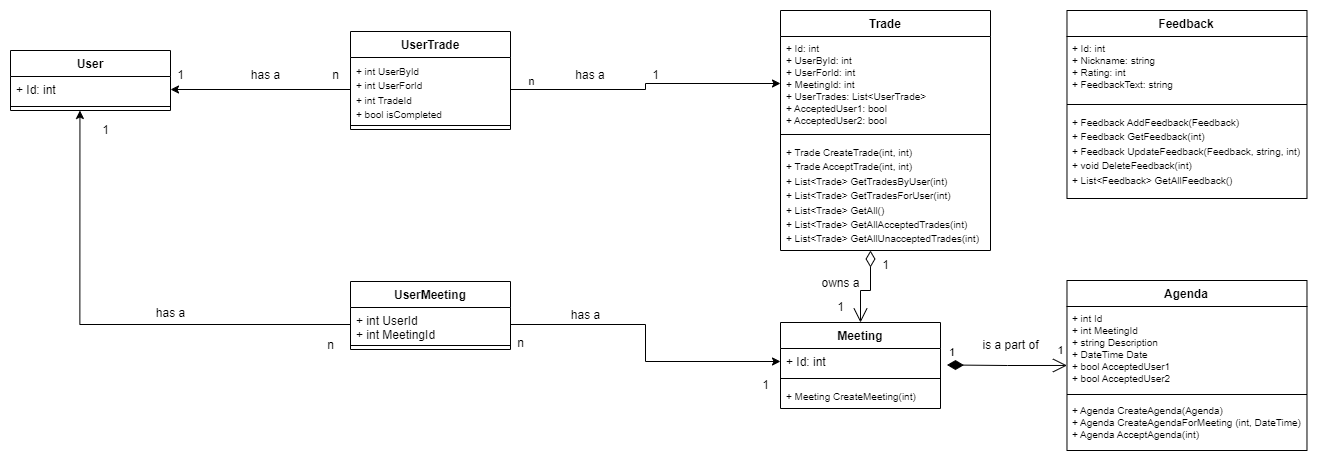

The diagram above was exported from draw.io. Its source (the exported page's mxGraphModel, read from the mxfile embedded in the PNG):
<mxGraphModel dx="543" dy="980" grid="1" gridSize="10" guides="1" tooltips="1" connect="1" arrows="1" fold="1" page="1" pageScale="1" pageWidth="850" pageHeight="1100" math="0" shadow="0">
  <root>
    <mxCell id="0" />
    <mxCell id="1" parent="0" />
    <mxCell id="uEmLLgsWtEruo3LEggr--1" value="User" style="swimlane;fontStyle=1;align=center;verticalAlign=top;childLayout=stackLayout;horizontal=1;startSize=26;horizontalStack=0;resizeParent=1;resizeParentMax=0;resizeLast=0;collapsible=1;marginBottom=0;whiteSpace=wrap;html=1;" parent="1" vertex="1">
      <mxGeometry x="50" y="40" width="160" height="60" as="geometry" />
    </mxCell>
    <mxCell id="uEmLLgsWtEruo3LEggr--2" value="+ Id: int" style="text;strokeColor=none;fillColor=none;align=left;verticalAlign=top;spacingLeft=4;spacingRight=4;overflow=hidden;rotatable=0;points=[[0,0.5],[1,0.5]];portConstraint=eastwest;whiteSpace=wrap;html=1;" parent="uEmLLgsWtEruo3LEggr--1" vertex="1">
      <mxGeometry y="26" width="160" height="26" as="geometry" />
    </mxCell>
    <mxCell id="uEmLLgsWtEruo3LEggr--3" value="" style="line;strokeWidth=1;fillColor=none;align=left;verticalAlign=middle;spacingTop=-1;spacingLeft=3;spacingRight=3;rotatable=0;labelPosition=right;points=[];portConstraint=eastwest;strokeColor=inherit;" parent="uEmLLgsWtEruo3LEggr--1" vertex="1">
      <mxGeometry y="52" width="160" height="8" as="geometry" />
    </mxCell>
    <mxCell id="uEmLLgsWtEruo3LEggr--5" value="Trade" style="swimlane;fontStyle=1;align=center;verticalAlign=top;childLayout=stackLayout;horizontal=1;startSize=26;horizontalStack=0;resizeParent=1;resizeParentMax=0;resizeLast=0;collapsible=1;marginBottom=0;whiteSpace=wrap;html=1;" parent="1" vertex="1">
      <mxGeometry x="820" width="210" height="240" as="geometry" />
    </mxCell>
    <mxCell id="uEmLLgsWtEruo3LEggr--6" value="+ Id: int&lt;br style=&quot;font-size: 10px;&quot;&gt;+ UserById: int&lt;br style=&quot;font-size: 10px;&quot;&gt;+ UserForId: int&lt;br style=&quot;font-size: 10px;&quot;&gt;+ MeetingId: int&lt;br&gt;+ UserTrades: List&amp;lt;UserTrade&amp;gt;&lt;br&gt;+ AcceptedUser1: bool&lt;br&gt;+ AcceptedUser2: bool" style="text;strokeColor=none;fillColor=none;align=left;verticalAlign=top;spacingLeft=4;spacingRight=4;overflow=hidden;rotatable=0;points=[[0,0.5],[1,0.5]];portConstraint=eastwest;whiteSpace=wrap;html=1;fontSize=10;" parent="uEmLLgsWtEruo3LEggr--5" vertex="1">
      <mxGeometry y="26" width="210" height="94" as="geometry" />
    </mxCell>
    <mxCell id="uEmLLgsWtEruo3LEggr--7" value="" style="line;strokeWidth=1;fillColor=none;align=left;verticalAlign=middle;spacingTop=-1;spacingLeft=3;spacingRight=3;rotatable=0;labelPosition=right;points=[];portConstraint=eastwest;strokeColor=inherit;" parent="uEmLLgsWtEruo3LEggr--5" vertex="1">
      <mxGeometry y="120" width="210" height="8" as="geometry" />
    </mxCell>
    <mxCell id="uEmLLgsWtEruo3LEggr--8" value="&lt;font style=&quot;font-size: 10px;&quot;&gt;+ Trade CreateTrade(int, int)&lt;br&gt;+ Trade AcceptTrade(int, int)&lt;br&gt;+ List&amp;lt;Trade&amp;gt; GetTradesByUser(int)&lt;br&gt;+ List&amp;lt;Trade&amp;gt; GetTradesForUser(int)&lt;br&gt;+ List&amp;lt;Trade&amp;gt; GetAll()&lt;br&gt;+ List&amp;lt;Trade&amp;gt; GetAllAcceptedTrades(int)&lt;br&gt;+ List&amp;lt;Trade&amp;gt; GetAllUnacceptedTrades(int)&lt;br&gt;&lt;/font&gt;" style="text;strokeColor=none;fillColor=none;align=left;verticalAlign=top;spacingLeft=4;spacingRight=4;overflow=hidden;rotatable=0;points=[[0,0.5],[1,0.5]];portConstraint=eastwest;whiteSpace=wrap;html=1;" parent="uEmLLgsWtEruo3LEggr--5" vertex="1">
      <mxGeometry y="128" width="210" height="112" as="geometry" />
    </mxCell>
    <mxCell id="uEmLLgsWtEruo3LEggr--9" value="Meeting" style="swimlane;fontStyle=1;align=center;verticalAlign=top;childLayout=stackLayout;horizontal=1;startSize=26;horizontalStack=0;resizeParent=1;resizeParentMax=0;resizeLast=0;collapsible=1;marginBottom=0;whiteSpace=wrap;html=1;" parent="1" vertex="1">
      <mxGeometry x="820" y="312" width="160" height="86" as="geometry" />
    </mxCell>
    <mxCell id="uEmLLgsWtEruo3LEggr--10" value="+ Id: int" style="text;strokeColor=none;fillColor=none;align=left;verticalAlign=top;spacingLeft=4;spacingRight=4;overflow=hidden;rotatable=0;points=[[0,0.5],[1,0.5]];portConstraint=eastwest;whiteSpace=wrap;html=1;" parent="uEmLLgsWtEruo3LEggr--9" vertex="1">
      <mxGeometry y="26" width="160" height="26" as="geometry" />
    </mxCell>
    <mxCell id="uEmLLgsWtEruo3LEggr--11" value="" style="line;strokeWidth=1;fillColor=none;align=left;verticalAlign=middle;spacingTop=-1;spacingLeft=3;spacingRight=3;rotatable=0;labelPosition=right;points=[];portConstraint=eastwest;strokeColor=inherit;" parent="uEmLLgsWtEruo3LEggr--9" vertex="1">
      <mxGeometry y="52" width="160" height="8" as="geometry" />
    </mxCell>
    <mxCell id="uEmLLgsWtEruo3LEggr--12" value="&lt;font style=&quot;font-size: 10px;&quot;&gt;+ Meeting CreateMeeting(int)&lt;/font&gt;" style="text;strokeColor=none;fillColor=none;align=left;verticalAlign=top;spacingLeft=4;spacingRight=4;overflow=hidden;rotatable=0;points=[[0,0.5],[1,0.5]];portConstraint=eastwest;whiteSpace=wrap;html=1;" parent="uEmLLgsWtEruo3LEggr--9" vertex="1">
      <mxGeometry y="60" width="160" height="26" as="geometry" />
    </mxCell>
    <mxCell id="uEmLLgsWtEruo3LEggr--13" value="Agenda" style="swimlane;fontStyle=1;align=center;verticalAlign=top;childLayout=stackLayout;horizontal=1;startSize=26;horizontalStack=0;resizeParent=1;resizeParentMax=0;resizeLast=0;collapsible=1;marginBottom=0;whiteSpace=wrap;html=1;" parent="1" vertex="1">
      <mxGeometry x="1106.48" y="270" width="240" height="170" as="geometry" />
    </mxCell>
    <mxCell id="uEmLLgsWtEruo3LEggr--14" value="+ int Id&lt;br style=&quot;font-size: 10px;&quot;&gt;+ int MeetingId&lt;br style=&quot;font-size: 10px;&quot;&gt;+ string Description&lt;br style=&quot;font-size: 10px;&quot;&gt;+ DateTime Date&lt;br style=&quot;font-size: 10px;&quot;&gt;+ bool AcceptedUser1&lt;br style=&quot;font-size: 10px;&quot;&gt;+ bool AcceptedUser2" style="text;strokeColor=none;fillColor=none;align=left;verticalAlign=top;spacingLeft=4;spacingRight=4;overflow=hidden;rotatable=0;points=[[0,0.5],[1,0.5]];portConstraint=eastwest;whiteSpace=wrap;html=1;fontSize=10;" parent="uEmLLgsWtEruo3LEggr--13" vertex="1">
      <mxGeometry y="26" width="240" height="84" as="geometry" />
    </mxCell>
    <mxCell id="uEmLLgsWtEruo3LEggr--15" value="" style="line;strokeWidth=1;fillColor=none;align=left;verticalAlign=middle;spacingTop=-1;spacingLeft=3;spacingRight=3;rotatable=0;labelPosition=right;points=[];portConstraint=eastwest;strokeColor=inherit;" parent="uEmLLgsWtEruo3LEggr--13" vertex="1">
      <mxGeometry y="110" width="240" height="8" as="geometry" />
    </mxCell>
    <mxCell id="uEmLLgsWtEruo3LEggr--16" value="+ Agenda CreateAgenda(Agenda)&lt;br style=&quot;font-size: 10px;&quot;&gt;+ Agenda CreateAgendaForMeeting (int, DateTime)&lt;br style=&quot;font-size: 10px;&quot;&gt;+ Agenda AcceptAgenda(int)" style="text;strokeColor=none;fillColor=none;align=left;verticalAlign=top;spacingLeft=4;spacingRight=4;overflow=hidden;rotatable=0;points=[[0,0.5],[1,0.5]];portConstraint=eastwest;whiteSpace=wrap;html=1;fontSize=10;" parent="uEmLLgsWtEruo3LEggr--13" vertex="1">
      <mxGeometry y="118" width="240" height="52" as="geometry" />
    </mxCell>
    <mxCell id="uEmLLgsWtEruo3LEggr--17" value="Feedback" style="swimlane;fontStyle=1;align=center;verticalAlign=top;childLayout=stackLayout;horizontal=1;startSize=26;horizontalStack=0;resizeParent=1;resizeParentMax=0;resizeLast=0;collapsible=1;marginBottom=0;whiteSpace=wrap;html=1;" parent="1" vertex="1">
      <mxGeometry x="1106.48" width="240" height="188" as="geometry" />
    </mxCell>
    <mxCell id="uEmLLgsWtEruo3LEggr--18" value="+ Id: int&lt;br style=&quot;font-size: 10px;&quot;&gt;+ Nickname: string&lt;br style=&quot;font-size: 10px;&quot;&gt;+ Rating: int&lt;br style=&quot;font-size: 10px;&quot;&gt;+ FeedbackText: string" style="text;strokeColor=none;fillColor=none;align=left;verticalAlign=top;spacingLeft=4;spacingRight=4;overflow=hidden;rotatable=0;points=[[0,0.5],[1,0.5]];portConstraint=eastwest;whiteSpace=wrap;html=1;fontSize=10;" parent="uEmLLgsWtEruo3LEggr--17" vertex="1">
      <mxGeometry y="26" width="240" height="64" as="geometry" />
    </mxCell>
    <mxCell id="uEmLLgsWtEruo3LEggr--19" value="" style="line;strokeWidth=1;fillColor=none;align=left;verticalAlign=middle;spacingTop=-1;spacingLeft=3;spacingRight=3;rotatable=0;labelPosition=right;points=[];portConstraint=eastwest;strokeColor=inherit;" parent="uEmLLgsWtEruo3LEggr--17" vertex="1">
      <mxGeometry y="90" width="240" height="8" as="geometry" />
    </mxCell>
    <mxCell id="uEmLLgsWtEruo3LEggr--20" value="&lt;font style=&quot;font-size: 10px;&quot;&gt;+ Feedback AddFeedback(Feedback)&lt;br&gt;+ Feedback GetFeedback(int)&lt;br&gt;+ Feedback UpdateFeedback(Feedback, string, int)&lt;br&gt;+ void DeleteFeedback(int)&lt;br&gt;+ List&amp;lt;Feedback&amp;gt; GetAllFeedback()&lt;br&gt;&lt;/font&gt;" style="text;strokeColor=none;fillColor=none;align=left;verticalAlign=top;spacingLeft=4;spacingRight=4;overflow=hidden;rotatable=0;points=[[0,0.5],[1,0.5]];portConstraint=eastwest;whiteSpace=wrap;html=1;" parent="uEmLLgsWtEruo3LEggr--17" vertex="1">
      <mxGeometry y="98" width="240" height="90" as="geometry" />
    </mxCell>
    <mxCell id="uEmLLgsWtEruo3LEggr--21" value="UserTrade" style="swimlane;fontStyle=1;align=center;verticalAlign=top;childLayout=stackLayout;horizontal=1;startSize=26;horizontalStack=0;resizeParent=1;resizeParentMax=0;resizeLast=0;collapsible=1;marginBottom=0;whiteSpace=wrap;html=1;" parent="1" vertex="1">
      <mxGeometry x="390" y="21" width="160" height="98" as="geometry" />
    </mxCell>
    <mxCell id="uEmLLgsWtEruo3LEggr--22" value="&lt;font style=&quot;font-size: 10px;&quot;&gt;+ int UserById&lt;br&gt;+ int UserForId&lt;br&gt;+ int TradeId&lt;br&gt;+ bool isCompleted&lt;/font&gt;" style="text;strokeColor=none;fillColor=none;align=left;verticalAlign=top;spacingLeft=4;spacingRight=4;overflow=hidden;rotatable=0;points=[[0,0.5],[1,0.5]];portConstraint=eastwest;whiteSpace=wrap;html=1;" parent="uEmLLgsWtEruo3LEggr--21" vertex="1">
      <mxGeometry y="26" width="160" height="64" as="geometry" />
    </mxCell>
    <mxCell id="uEmLLgsWtEruo3LEggr--23" value="" style="line;strokeWidth=1;fillColor=none;align=left;verticalAlign=middle;spacingTop=-1;spacingLeft=3;spacingRight=3;rotatable=0;labelPosition=right;points=[];portConstraint=eastwest;strokeColor=inherit;" parent="uEmLLgsWtEruo3LEggr--21" vertex="1">
      <mxGeometry y="90" width="160" height="8" as="geometry" />
    </mxCell>
    <mxCell id="uEmLLgsWtEruo3LEggr--25" value="UserMeeting" style="swimlane;fontStyle=1;align=center;verticalAlign=top;childLayout=stackLayout;horizontal=1;startSize=26;horizontalStack=0;resizeParent=1;resizeParentMax=0;resizeLast=0;collapsible=1;marginBottom=0;whiteSpace=wrap;html=1;" parent="1" vertex="1">
      <mxGeometry x="390" y="271" width="160" height="68" as="geometry" />
    </mxCell>
    <mxCell id="uEmLLgsWtEruo3LEggr--26" value="+ int UserId&lt;br&gt;+ int MeetingId" style="text;strokeColor=none;fillColor=none;align=left;verticalAlign=top;spacingLeft=4;spacingRight=4;overflow=hidden;rotatable=0;points=[[0,0.5],[1,0.5]];portConstraint=eastwest;whiteSpace=wrap;html=1;" parent="uEmLLgsWtEruo3LEggr--25" vertex="1">
      <mxGeometry y="26" width="160" height="34" as="geometry" />
    </mxCell>
    <mxCell id="uEmLLgsWtEruo3LEggr--27" value="" style="line;strokeWidth=1;fillColor=none;align=left;verticalAlign=middle;spacingTop=-1;spacingLeft=3;spacingRight=3;rotatable=0;labelPosition=right;points=[];portConstraint=eastwest;strokeColor=inherit;" parent="uEmLLgsWtEruo3LEggr--25" vertex="1">
      <mxGeometry y="60" width="160" height="8" as="geometry" />
    </mxCell>
    <mxCell id="uEmLLgsWtEruo3LEggr--29" style="edgeStyle=orthogonalEdgeStyle;rounded=0;orthogonalLoop=1;jettySize=auto;html=1;exitX=0;exitY=0.5;exitDx=0;exitDy=0;entryX=1;entryY=0.5;entryDx=0;entryDy=0;" parent="1" source="uEmLLgsWtEruo3LEggr--22" target="uEmLLgsWtEruo3LEggr--2" edge="1">
      <mxGeometry relative="1" as="geometry" />
    </mxCell>
    <mxCell id="uEmLLgsWtEruo3LEggr--30" style="edgeStyle=orthogonalEdgeStyle;rounded=0;orthogonalLoop=1;jettySize=auto;html=1;exitX=1;exitY=0.5;exitDx=0;exitDy=0;entryX=0;entryY=0.5;entryDx=0;entryDy=0;" parent="1" source="uEmLLgsWtEruo3LEggr--22" target="uEmLLgsWtEruo3LEggr--6" edge="1">
      <mxGeometry relative="1" as="geometry" />
    </mxCell>
    <mxCell id="uEmLLgsWtEruo3LEggr--35" value="n" style="edgeLabel;html=1;align=center;verticalAlign=middle;resizable=0;points=[];" parent="uEmLLgsWtEruo3LEggr--30" vertex="1" connectable="0">
      <mxGeometry x="-0.8267" y="-5" relative="1" as="geometry">
        <mxPoint x="-3" y="-14" as="offset" />
      </mxGeometry>
    </mxCell>
    <mxCell id="uEmLLgsWtEruo3LEggr--31" value="has a" style="text;strokeColor=none;align=center;fillColor=none;html=1;verticalAlign=middle;whiteSpace=wrap;rounded=0;" parent="1" vertex="1">
      <mxGeometry x="600" y="50" width="60" height="30" as="geometry" />
    </mxCell>
    <mxCell id="uEmLLgsWtEruo3LEggr--32" value="has a" style="text;html=1;align=center;verticalAlign=middle;resizable=0;points=[];autosize=1;strokeColor=none;fillColor=none;" parent="1" vertex="1">
      <mxGeometry x="280" y="50" width="50" height="30" as="geometry" />
    </mxCell>
    <mxCell id="uEmLLgsWtEruo3LEggr--33" value="1" style="endArrow=open;html=1;endSize=12;startArrow=diamondThin;startSize=14;startFill=1;edgeStyle=orthogonalEdgeStyle;align=left;verticalAlign=bottom;rounded=0;" parent="1" edge="1">
      <mxGeometry x="-1" y="3" relative="1" as="geometry">
        <mxPoint x="986.48" y="354.47" as="sourcePoint" />
        <mxPoint x="1106.48" y="354.97" as="targetPoint" />
      </mxGeometry>
    </mxCell>
    <mxCell id="uEmLLgsWtEruo3LEggr--34" value="1" style="edgeLabel;html=1;align=center;verticalAlign=middle;resizable=0;points=[];" parent="uEmLLgsWtEruo3LEggr--33" vertex="1" connectable="0">
      <mxGeometry x="0.8094" y="2" relative="1" as="geometry">
        <mxPoint x="5" y="-14" as="offset" />
      </mxGeometry>
    </mxCell>
    <mxCell id="uEmLLgsWtEruo3LEggr--36" value="1" style="text;html=1;align=center;verticalAlign=middle;resizable=0;points=[];autosize=1;strokeColor=none;fillColor=none;" parent="1" vertex="1">
      <mxGeometry x="680" y="50" width="30" height="30" as="geometry" />
    </mxCell>
    <mxCell id="uEmLLgsWtEruo3LEggr--37" value="1" style="text;html=1;align=center;verticalAlign=middle;resizable=0;points=[];autosize=1;strokeColor=none;fillColor=none;" parent="1" vertex="1">
      <mxGeometry x="205" y="50" width="30" height="30" as="geometry" />
    </mxCell>
    <mxCell id="uEmLLgsWtEruo3LEggr--38" value="n" style="text;html=1;align=center;verticalAlign=middle;resizable=0;points=[];autosize=1;strokeColor=none;fillColor=none;" parent="1" vertex="1">
      <mxGeometry x="360" y="50" width="30" height="30" as="geometry" />
    </mxCell>
    <mxCell id="uEmLLgsWtEruo3LEggr--40" value="n" style="text;html=1;align=center;verticalAlign=middle;resizable=0;points=[];autosize=1;strokeColor=none;fillColor=none;" parent="1" vertex="1">
      <mxGeometry x="355" y="320" width="30" height="30" as="geometry" />
    </mxCell>
    <mxCell id="uEmLLgsWtEruo3LEggr--41" value="has a" style="text;html=1;align=center;verticalAlign=middle;resizable=0;points=[];autosize=1;strokeColor=none;fillColor=none;" parent="1" vertex="1">
      <mxGeometry x="185" y="288" width="50" height="30" as="geometry" />
    </mxCell>
    <mxCell id="uEmLLgsWtEruo3LEggr--43" value="1" style="text;html=1;align=center;verticalAlign=middle;resizable=0;points=[];autosize=1;strokeColor=none;fillColor=none;" parent="1" vertex="1">
      <mxGeometry x="130" y="105" width="30" height="30" as="geometry" />
    </mxCell>
    <mxCell id="uEmLLgsWtEruo3LEggr--44" style="edgeStyle=orthogonalEdgeStyle;rounded=0;orthogonalLoop=1;jettySize=auto;html=1;exitX=1;exitY=0.5;exitDx=0;exitDy=0;entryX=0;entryY=0.5;entryDx=0;entryDy=0;" parent="1" source="uEmLLgsWtEruo3LEggr--26" target="uEmLLgsWtEruo3LEggr--10" edge="1">
      <mxGeometry relative="1" as="geometry" />
    </mxCell>
    <mxCell id="uEmLLgsWtEruo3LEggr--45" value="n" style="text;html=1;align=center;verticalAlign=middle;resizable=0;points=[];autosize=1;strokeColor=none;fillColor=none;" parent="1" vertex="1">
      <mxGeometry x="545" y="318" width="30" height="30" as="geometry" />
    </mxCell>
    <mxCell id="uEmLLgsWtEruo3LEggr--46" value="has a" style="text;html=1;align=center;verticalAlign=middle;resizable=0;points=[];autosize=1;strokeColor=none;fillColor=none;" parent="1" vertex="1">
      <mxGeometry x="600" y="290" width="50" height="30" as="geometry" />
    </mxCell>
    <mxCell id="uEmLLgsWtEruo3LEggr--47" value="1" style="text;html=1;align=center;verticalAlign=middle;resizable=0;points=[];autosize=1;strokeColor=none;fillColor=none;" parent="1" vertex="1">
      <mxGeometry x="790" y="360" width="30" height="30" as="geometry" />
    </mxCell>
    <mxCell id="uEmLLgsWtEruo3LEggr--48" value="is a part of" style="text;html=1;align=center;verticalAlign=middle;resizable=0;points=[];autosize=1;strokeColor=none;fillColor=none;" parent="1" vertex="1">
      <mxGeometry x="1010" y="320" width="80" height="30" as="geometry" />
    </mxCell>
    <mxCell id="uEmLLgsWtEruo3LEggr--50" value="" style="endArrow=open;html=1;endSize=12;startArrow=diamondThin;startSize=14;startFill=0;edgeStyle=orthogonalEdgeStyle;align=left;verticalAlign=bottom;rounded=0;entryX=0.5;entryY=0;entryDx=0;entryDy=0;" parent="1" target="uEmLLgsWtEruo3LEggr--9" edge="1">
      <mxGeometry x="-0.9999" y="9" relative="1" as="geometry">
        <mxPoint x="910" y="240" as="sourcePoint" />
        <mxPoint x="880" y="220" as="targetPoint" />
        <Array as="points">
          <mxPoint x="910" y="280" />
          <mxPoint x="900" y="280" />
        </Array>
        <mxPoint as="offset" />
      </mxGeometry>
    </mxCell>
    <mxCell id="uEmLLgsWtEruo3LEggr--51" value="1" style="text;html=1;align=center;verticalAlign=middle;resizable=0;points=[];autosize=1;strokeColor=none;fillColor=none;" parent="1" vertex="1">
      <mxGeometry x="910" y="240" width="30" height="30" as="geometry" />
    </mxCell>
    <mxCell id="uEmLLgsWtEruo3LEggr--52" value="1" style="text;html=1;align=center;verticalAlign=middle;resizable=0;points=[];autosize=1;strokeColor=none;fillColor=none;" parent="1" vertex="1">
      <mxGeometry x="865" y="282" width="30" height="30" as="geometry" />
    </mxCell>
    <mxCell id="uEmLLgsWtEruo3LEggr--53" value="owns a" style="text;html=1;align=center;verticalAlign=middle;resizable=0;points=[];autosize=1;strokeColor=none;fillColor=none;" parent="1" vertex="1">
      <mxGeometry x="850" y="258" width="60" height="30" as="geometry" />
    </mxCell>
    <mxCell id="uEmLLgsWtEruo3LEggr--39" style="edgeStyle=orthogonalEdgeStyle;rounded=0;orthogonalLoop=1;jettySize=auto;html=1;exitX=0;exitY=0.5;exitDx=0;exitDy=0;entryX=0.434;entryY=1;entryDx=0;entryDy=0;entryPerimeter=0;" parent="1" source="uEmLLgsWtEruo3LEggr--26" edge="1" target="uEmLLgsWtEruo3LEggr--3">
      <mxGeometry relative="1" as="geometry">
        <mxPoint x="120" y="121" as="targetPoint" />
      </mxGeometry>
    </mxCell>
  </root>
</mxGraphModel>